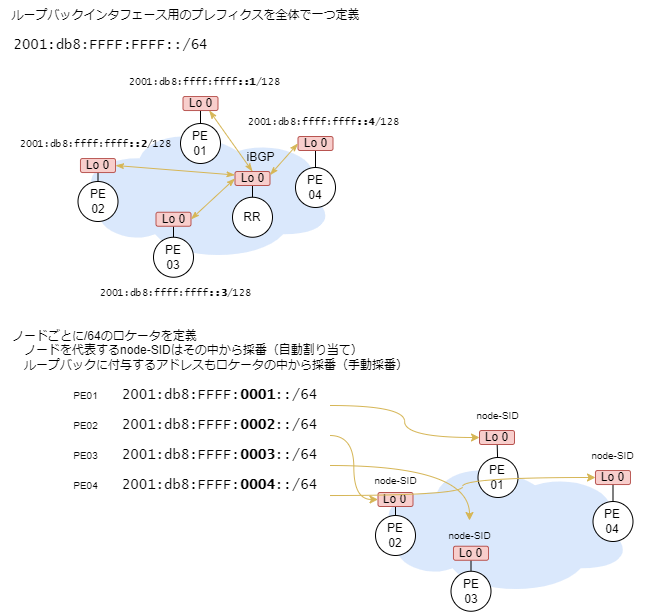

The diagram above was exported from draw.io. Its source (the exported page's mxGraphModel, read from the mxfile embedded in the PNG):
<mxGraphModel dx="1049" dy="777" grid="1" gridSize="10" guides="1" tooltips="1" connect="1" arrows="1" fold="1" page="1" pageScale="1" pageWidth="827" pageHeight="1169" math="0" shadow="0">
  <root>
    <mxCell id="0" />
    <mxCell id="1" parent="0" />
    <mxCell id="328" value="" style="ellipse;shape=cloud;whiteSpace=wrap;html=1;fillColor=#dae8fc;strokeColor=none;" parent="1" vertex="1">
      <mxGeometry x="113.5" y="183" width="261.5" height="138.5" as="geometry" />
    </mxCell>
    <mxCell id="314" style="edgeStyle=none;html=1;endArrow=none;endFill=0;" parent="1" source="311" target="313" edge="1">
      <mxGeometry relative="1" as="geometry" />
    </mxCell>
    <mxCell id="311" value="PE&lt;br&gt;02" style="ellipse;whiteSpace=wrap;html=1;aspect=fixed;" parent="1" vertex="1">
      <mxGeometry x="117.5" y="241" width="40" height="40" as="geometry" />
    </mxCell>
    <mxCell id="313" value="Lo 0" style="rounded=1;whiteSpace=wrap;html=1;fillColor=#f8cecc;strokeColor=#b85450;" parent="1" vertex="1">
      <mxGeometry x="120" y="218" width="35" height="14" as="geometry" />
    </mxCell>
    <mxCell id="316" style="edgeStyle=none;html=1;endArrow=none;endFill=0;" parent="1" source="317" target="319" edge="1">
      <mxGeometry relative="1" as="geometry" />
    </mxCell>
    <mxCell id="317" value="PE&lt;br&gt;01" style="ellipse;whiteSpace=wrap;html=1;aspect=fixed;" parent="1" vertex="1">
      <mxGeometry x="220" y="183" width="40" height="40" as="geometry" />
    </mxCell>
    <mxCell id="333" style="edgeStyle=none;html=1;exitX=0.75;exitY=1;exitDx=0;exitDy=0;endArrow=classicThin;endFill=1;startArrow=classicThin;startFill=1;fillColor=#fff2cc;strokeColor=#d6b656;entryX=0.5;entryY=0;entryDx=0;entryDy=0;" parent="1" source="319" target="332" edge="1">
      <mxGeometry relative="1" as="geometry" />
    </mxCell>
    <mxCell id="319" value="Lo 0" style="rounded=1;whiteSpace=wrap;html=1;fillColor=#f8cecc;strokeColor=#b85450;" parent="1" vertex="1">
      <mxGeometry x="222.5" y="156" width="35" height="14" as="geometry" />
    </mxCell>
    <mxCell id="320" style="edgeStyle=none;html=1;endArrow=none;endFill=0;" parent="1" source="321" target="323" edge="1">
      <mxGeometry relative="1" as="geometry" />
    </mxCell>
    <mxCell id="321" value="PE&lt;br&gt;03" style="ellipse;whiteSpace=wrap;html=1;aspect=fixed;" parent="1" vertex="1">
      <mxGeometry x="193" y="296.75" width="40" height="40" as="geometry" />
    </mxCell>
    <mxCell id="323" value="Lo 0" style="rounded=1;whiteSpace=wrap;html=1;fillColor=#f8cecc;strokeColor=#b85450;" parent="1" vertex="1">
      <mxGeometry x="195.5" y="271.75" width="35" height="14" as="geometry" />
    </mxCell>
    <mxCell id="324" style="edgeStyle=none;html=1;endArrow=none;endFill=0;" parent="1" source="325" target="327" edge="1">
      <mxGeometry relative="1" as="geometry" />
    </mxCell>
    <mxCell id="325" value="PE&lt;br&gt;04" style="ellipse;whiteSpace=wrap;html=1;aspect=fixed;" parent="1" vertex="1">
      <mxGeometry x="335" y="227" width="40" height="40" as="geometry" />
    </mxCell>
    <mxCell id="327" value="Lo 0" style="rounded=1;whiteSpace=wrap;html=1;fillColor=#f8cecc;strokeColor=#b85450;" parent="1" vertex="1">
      <mxGeometry x="337.5" y="196" width="35" height="14" as="geometry" />
    </mxCell>
    <mxCell id="329" style="edgeStyle=none;html=1;endArrow=none;endFill=0;" parent="1" source="330" target="332" edge="1">
      <mxGeometry relative="1" as="geometry" />
    </mxCell>
    <mxCell id="330" value="RR" style="ellipse;whiteSpace=wrap;html=1;aspect=fixed;" parent="1" vertex="1">
      <mxGeometry x="272" y="256.75" width="40" height="40" as="geometry" />
    </mxCell>
    <mxCell id="332" value="Lo 0" style="rounded=1;whiteSpace=wrap;html=1;fillColor=#f8cecc;strokeColor=#b85450;" parent="1" vertex="1">
      <mxGeometry x="274.5" y="231" width="35" height="14" as="geometry" />
    </mxCell>
    <mxCell id="334" style="edgeStyle=none;html=1;exitX=1;exitY=0.25;exitDx=0;exitDy=0;endArrow=classicThin;endFill=1;startArrow=classicThin;startFill=1;fillColor=#fff2cc;strokeColor=#d6b656;entryX=0;entryY=0.5;entryDx=0;entryDy=0;" parent="1" source="332" target="327" edge="1">
      <mxGeometry relative="1" as="geometry">
        <mxPoint x="258.75" y="167" as="sourcePoint" />
        <mxPoint x="298.26234567901224" y="241" as="targetPoint" />
      </mxGeometry>
    </mxCell>
    <mxCell id="335" style="edgeStyle=none;html=1;exitX=0;exitY=0.5;exitDx=0;exitDy=0;endArrow=classicThin;endFill=1;startArrow=classicThin;startFill=1;fillColor=#fff2cc;strokeColor=#d6b656;entryX=1;entryY=0.5;entryDx=0;entryDy=0;" parent="1" source="332" target="323" edge="1">
      <mxGeometry relative="1" as="geometry">
        <mxPoint x="302" y="241" as="sourcePoint" />
        <mxPoint x="347.5" y="204" as="targetPoint" />
      </mxGeometry>
    </mxCell>
    <mxCell id="336" style="edgeStyle=none;html=1;exitX=0;exitY=0.25;exitDx=0;exitDy=0;endArrow=classicThin;endFill=1;startArrow=classicThin;startFill=1;fillColor=#fff2cc;strokeColor=#d6b656;entryX=1;entryY=0.5;entryDx=0;entryDy=0;" parent="1" source="332" target="313" edge="1">
      <mxGeometry relative="1" as="geometry">
        <mxPoint x="284.5" y="248" as="sourcePoint" />
        <mxPoint x="240.5" y="273.75" as="targetPoint" />
      </mxGeometry>
    </mxCell>
    <mxCell id="339" value="iBGP" style="text;html=1;align=center;verticalAlign=middle;resizable=0;points=[];autosize=1;strokeColor=none;fillColor=none;" parent="1" vertex="1">
      <mxGeometry x="274.5" y="202" width="50" height="30" as="geometry" />
    </mxCell>
    <mxCell id="340" value="" style="ellipse;shape=cloud;whiteSpace=wrap;html=1;fillColor=#dae8fc;strokeColor=none;" vertex="1" parent="1">
      <mxGeometry x="411" y="517" width="261.5" height="138.5" as="geometry" />
    </mxCell>
    <mxCell id="341" style="edgeStyle=none;html=1;endArrow=none;endFill=0;" edge="1" source="342" target="344" parent="1">
      <mxGeometry relative="1" as="geometry" />
    </mxCell>
    <mxCell id="342" value="PE&lt;br&gt;02" style="ellipse;whiteSpace=wrap;html=1;aspect=fixed;" vertex="1" parent="1">
      <mxGeometry x="415" y="575" width="40" height="40" as="geometry" />
    </mxCell>
    <mxCell id="343" value="node-SID" style="text;html=1;align=center;verticalAlign=middle;resizable=0;points=[];autosize=1;strokeColor=none;fillColor=none;fontSize=10;" vertex="1" parent="1">
      <mxGeometry x="400" y="525" width="70" height="30" as="geometry" />
    </mxCell>
    <mxCell id="344" value="Lo 0" style="rounded=1;whiteSpace=wrap;html=1;fillColor=#f8cecc;strokeColor=#b85450;" vertex="1" parent="1">
      <mxGeometry x="417.5" y="552" width="35" height="14" as="geometry" />
    </mxCell>
    <mxCell id="345" style="edgeStyle=none;html=1;endArrow=none;endFill=0;" edge="1" source="346" target="349" parent="1">
      <mxGeometry relative="1" as="geometry" />
    </mxCell>
    <mxCell id="346" value="PE&lt;br&gt;01" style="ellipse;whiteSpace=wrap;html=1;aspect=fixed;" vertex="1" parent="1">
      <mxGeometry x="517.5" y="517" width="40" height="40" as="geometry" />
    </mxCell>
    <mxCell id="347" value="PE01" style="text;html=1;align=center;verticalAlign=middle;resizable=0;points=[];autosize=1;strokeColor=none;fillColor=none;fontSize=10;" vertex="1" parent="1">
      <mxGeometry x="100" y="440" width="50" height="30" as="geometry" />
    </mxCell>
    <mxCell id="349" value="Lo 0" style="rounded=1;whiteSpace=wrap;html=1;fillColor=#f8cecc;strokeColor=#b85450;" vertex="1" parent="1">
      <mxGeometry x="519" y="490" width="35" height="14" as="geometry" />
    </mxCell>
    <mxCell id="350" style="edgeStyle=none;html=1;endArrow=none;endFill=0;" edge="1" source="351" target="353" parent="1">
      <mxGeometry relative="1" as="geometry" />
    </mxCell>
    <mxCell id="351" value="PE&lt;br&gt;03" style="ellipse;whiteSpace=wrap;html=1;aspect=fixed;" vertex="1" parent="1">
      <mxGeometry x="490.5" y="630.75" width="40" height="40" as="geometry" />
    </mxCell>
    <mxCell id="353" value="Lo 0" style="rounded=1;whiteSpace=wrap;html=1;fillColor=#f8cecc;strokeColor=#b85450;" vertex="1" parent="1">
      <mxGeometry x="493" y="605.75" width="35" height="14" as="geometry" />
    </mxCell>
    <mxCell id="354" style="edgeStyle=none;html=1;endArrow=none;endFill=0;" edge="1" source="355" target="357" parent="1">
      <mxGeometry relative="1" as="geometry" />
    </mxCell>
    <mxCell id="355" value="PE&lt;br&gt;04" style="ellipse;whiteSpace=wrap;html=1;aspect=fixed;" vertex="1" parent="1">
      <mxGeometry x="632.5" y="561" width="40" height="40" as="geometry" />
    </mxCell>
    <mxCell id="357" value="Lo 0" style="rounded=1;whiteSpace=wrap;html=1;fillColor=#f8cecc;strokeColor=#b85450;" vertex="1" parent="1">
      <mxGeometry x="635" y="530" width="35" height="14" as="geometry" />
    </mxCell>
    <mxCell id="358" style="edgeStyle=none;html=1;endArrow=none;endFill=0;" edge="1" source="359" parent="1">
      <mxGeometry relative="1" as="geometry">
        <mxPoint x="554.5" y="509" as="targetPoint" />
      </mxGeometry>
    </mxCell>
    <mxCell id="365" value="2001:db8:FFFF:FFFF::/64" style="text;html=1;align=center;verticalAlign=middle;resizable=0;points=[];autosize=1;strokeColor=none;fillColor=none;fontSize=14;fontFamily=Lucida Console;" vertex="1" parent="1">
      <mxGeometry x="40" y="90" width="220" height="30" as="geometry" />
    </mxCell>
    <mxCell id="366" value="ループバックインタフェース用のプレフィクスを全体で一つ定義" style="text;html=1;align=center;verticalAlign=middle;resizable=0;points=[];autosize=1;strokeColor=none;fillColor=none;" vertex="1" parent="1">
      <mxGeometry x="40" y="60" width="370" height="30" as="geometry" />
    </mxCell>
    <mxCell id="367" value="2001:db8:ffff:ffff&lt;b&gt;::1&lt;/b&gt;/128" style="text;html=1;align=center;verticalAlign=middle;resizable=0;points=[];autosize=1;strokeColor=none;fillColor=none;fontSize=10;fontFamily=Lucida Console;" vertex="1" parent="1">
      <mxGeometry x="159.25" y="126" width="170" height="30" as="geometry" />
    </mxCell>
    <mxCell id="368" value="2001:db8:ffff:ffff&lt;b&gt;::4&lt;/b&gt;/128" style="text;html=1;align=center;verticalAlign=middle;resizable=0;points=[];autosize=1;strokeColor=none;fillColor=none;fontSize=10;fontFamily=Lucida Console;" vertex="1" parent="1">
      <mxGeometry x="277.5" y="166" width="170" height="30" as="geometry" />
    </mxCell>
    <mxCell id="369" value="2001:db8:ffff:ffff&lt;b&gt;::2&lt;/b&gt;/128" style="text;html=1;align=center;verticalAlign=middle;resizable=0;points=[];autosize=1;strokeColor=none;fillColor=none;fontSize=10;fontFamily=Lucida Console;" vertex="1" parent="1">
      <mxGeometry x="50" y="188" width="170" height="30" as="geometry" />
    </mxCell>
    <mxCell id="370" value="2001:db8:ffff:ffff&lt;b&gt;::3&lt;/b&gt;/128" style="text;html=1;align=center;verticalAlign=middle;resizable=0;points=[];autosize=1;strokeColor=none;fillColor=none;fontSize=10;fontFamily=Lucida Console;" vertex="1" parent="1">
      <mxGeometry x="129.5" y="336.75" width="170" height="30" as="geometry" />
    </mxCell>
    <mxCell id="371" value="ノードごとに/64のロケータを定義&lt;br&gt;　ノードを代表するnode-SIDはその中から採番（自動割り当て）&lt;br&gt;　ループバックに付与するアドレスもロケータの中から採番（手動採番）" style="text;html=1;align=left;verticalAlign=middle;resizable=0;points=[];autosize=1;strokeColor=none;fillColor=none;" vertex="1" parent="1">
      <mxGeometry x="50" y="380" width="420" height="60" as="geometry" />
    </mxCell>
    <mxCell id="383" style="edgeStyle=orthogonalEdgeStyle;curved=1;html=1;fontFamily=Lucida Console;fontSize=10;fillColor=#fff2cc;strokeColor=#d6b656;entryX=0;entryY=0.5;entryDx=0;entryDy=0;" edge="1" parent="1" target="349">
      <mxGeometry relative="1" as="geometry">
        <mxPoint x="369.2499999999998" y="465" as="sourcePoint" />
      </mxGeometry>
    </mxCell>
    <mxCell id="372" value="2001:db8:FFFF:&lt;b&gt;0001&lt;/b&gt;::/64" style="text;html=1;align=center;verticalAlign=middle;resizable=0;points=[];autosize=1;strokeColor=none;fillColor=none;fontSize=14;fontFamily=Lucida Console;" vertex="1" parent="1">
      <mxGeometry x="149.25" y="440" width="220" height="30" as="geometry" />
    </mxCell>
    <mxCell id="385" style="edgeStyle=orthogonalEdgeStyle;curved=1;html=1;entryX=0;entryY=0.5;entryDx=0;entryDy=0;fontFamily=Lucida Console;fontSize=10;fillColor=#fff2cc;strokeColor=#d6b656;" edge="1" parent="1" target="344">
      <mxGeometry relative="1" as="geometry">
        <mxPoint x="369.2499999999998" y="495" as="sourcePoint" />
      </mxGeometry>
    </mxCell>
    <mxCell id="373" value="2001:db8:FFFF:&lt;b&gt;0002&lt;/b&gt;::/64" style="text;html=1;align=center;verticalAlign=middle;resizable=0;points=[];autosize=1;strokeColor=none;fillColor=none;fontSize=14;fontFamily=Lucida Console;" vertex="1" parent="1">
      <mxGeometry x="149.25" y="470" width="220" height="30" as="geometry" />
    </mxCell>
    <mxCell id="374" value="PE02" style="text;html=1;align=center;verticalAlign=middle;resizable=0;points=[];autosize=1;strokeColor=none;fillColor=none;fontSize=10;" vertex="1" parent="1">
      <mxGeometry x="100" y="470" width="50" height="30" as="geometry" />
    </mxCell>
    <mxCell id="386" style="edgeStyle=orthogonalEdgeStyle;curved=1;html=1;fontFamily=Lucida Console;fontSize=10;fillColor=#fff2cc;strokeColor=#d6b656;" edge="1" parent="1" target="381">
      <mxGeometry relative="1" as="geometry">
        <mxPoint x="369.2499999999998" y="525" as="sourcePoint" />
      </mxGeometry>
    </mxCell>
    <mxCell id="375" value="2001:db8:FFFF:&lt;b&gt;0003&lt;/b&gt;::/64" style="text;html=1;align=center;verticalAlign=middle;resizable=0;points=[];autosize=1;strokeColor=none;fillColor=none;fontSize=14;fontFamily=Lucida Console;" vertex="1" parent="1">
      <mxGeometry x="149.25" y="500" width="220" height="30" as="geometry" />
    </mxCell>
    <mxCell id="376" value="PE03" style="text;html=1;align=center;verticalAlign=middle;resizable=0;points=[];autosize=1;strokeColor=none;fillColor=none;fontSize=10;" vertex="1" parent="1">
      <mxGeometry x="100" y="500" width="50" height="30" as="geometry" />
    </mxCell>
    <mxCell id="387" style="edgeStyle=orthogonalEdgeStyle;curved=1;html=1;fontFamily=Lucida Console;fontSize=10;entryX=0;entryY=0.5;entryDx=0;entryDy=0;fillColor=#fff2cc;strokeColor=#d6b656;" edge="1" parent="1" target="357">
      <mxGeometry relative="1" as="geometry">
        <mxPoint x="369.2499999999998" y="555" as="sourcePoint" />
        <mxPoint x="620" y="400" as="targetPoint" />
      </mxGeometry>
    </mxCell>
    <mxCell id="377" value="2001:db8:FFFF:&lt;b&gt;0004&lt;/b&gt;::/64" style="text;html=1;align=center;verticalAlign=middle;resizable=0;points=[];autosize=1;strokeColor=none;fillColor=none;fontSize=14;fontFamily=Lucida Console;" vertex="1" parent="1">
      <mxGeometry x="149.25" y="530" width="220" height="30" as="geometry" />
    </mxCell>
    <mxCell id="378" value="PE04" style="text;html=1;align=center;verticalAlign=middle;resizable=0;points=[];autosize=1;strokeColor=none;fillColor=none;fontSize=10;" vertex="1" parent="1">
      <mxGeometry x="100" y="530" width="50" height="30" as="geometry" />
    </mxCell>
    <mxCell id="379" value="node-SID" style="text;html=1;align=center;verticalAlign=middle;resizable=0;points=[];autosize=1;strokeColor=none;fillColor=none;fontSize=10;" vertex="1" parent="1">
      <mxGeometry x="501.5" y="460" width="70" height="30" as="geometry" />
    </mxCell>
    <mxCell id="380" value="node-SID" style="text;html=1;align=center;verticalAlign=middle;resizable=0;points=[];autosize=1;strokeColor=none;fillColor=none;fontSize=10;" vertex="1" parent="1">
      <mxGeometry x="617.5" y="500" width="70" height="30" as="geometry" />
    </mxCell>
    <mxCell id="381" value="node-SID" style="text;html=1;align=center;verticalAlign=middle;resizable=0;points=[];autosize=1;strokeColor=none;fillColor=none;fontSize=10;" vertex="1" parent="1">
      <mxGeometry x="474" y="580" width="70" height="30" as="geometry" />
    </mxCell>
  </root>
</mxGraphModel>